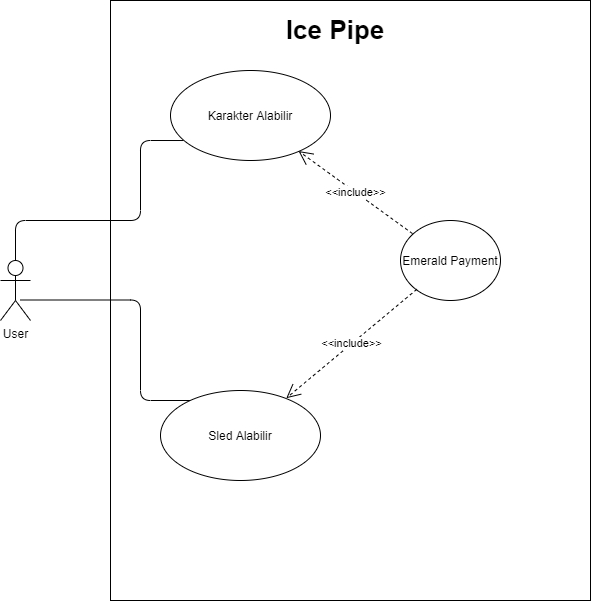

The diagram above was exported from draw.io. Its source (the exported page's mxGraphModel, read from the mxfile embedded in the PNG):
<mxGraphModel dx="1422" dy="762" grid="1" gridSize="10" guides="1" tooltips="1" connect="1" arrows="1" fold="1" page="1" pageScale="1" pageWidth="850" pageHeight="1100" math="0" shadow="0">
  <root>
    <mxCell id="0" />
    <mxCell id="1" parent="0" />
    <mxCell id="AW7N8U6akoHiBNwX4uKj-1" value="" style="whiteSpace=wrap;html=1;fillColor=none;" vertex="1" parent="1">
      <mxGeometry x="160" y="160" width="480" height="600" as="geometry" />
    </mxCell>
    <mxCell id="AW7N8U6akoHiBNwX4uKj-2" value="&lt;font style=&quot;font-size: 26px&quot;&gt;Ice Pipe&lt;/font&gt;" style="text;html=1;strokeColor=none;fillColor=none;align=center;verticalAlign=middle;whiteSpace=wrap;rounded=0;fontStyle=1" vertex="1" parent="1">
      <mxGeometry x="320" y="180" width="130" height="20" as="geometry" />
    </mxCell>
    <mxCell id="AW7N8U6akoHiBNwX4uKj-3" value="User" style="shape=umlActor;verticalLabelPosition=bottom;verticalAlign=top;html=1;fillColor=none;" vertex="1" parent="1">
      <mxGeometry x="50" y="420" width="30" height="60" as="geometry" />
    </mxCell>
    <mxCell id="AW7N8U6akoHiBNwX4uKj-7" value="Karakter Alabilir" style="ellipse;whiteSpace=wrap;html=1;fillColor=none;" vertex="1" parent="1">
      <mxGeometry x="220" y="230" width="160" height="90" as="geometry" />
    </mxCell>
    <mxCell id="AW7N8U6akoHiBNwX4uKj-8" value="Sled Alabilir" style="ellipse;whiteSpace=wrap;html=1;fillColor=none;" vertex="1" parent="1">
      <mxGeometry x="210" y="550" width="160" height="90" as="geometry" />
    </mxCell>
    <mxCell id="AW7N8U6akoHiBNwX4uKj-9" value="" style="endArrow=none;html=1;edgeStyle=orthogonalEdgeStyle;" edge="1" parent="1" target="AW7N8U6akoHiBNwX4uKj-8">
      <mxGeometry relative="1" as="geometry">
        <mxPoint x="70" y="459.5" as="sourcePoint" />
        <mxPoint x="230" y="459.5" as="targetPoint" />
        <Array as="points">
          <mxPoint x="190" y="460" />
          <mxPoint x="190" y="560" />
        </Array>
      </mxGeometry>
    </mxCell>
    <mxCell id="AW7N8U6akoHiBNwX4uKj-12" value="" style="endArrow=none;html=1;edgeStyle=orthogonalEdgeStyle;entryX=0.081;entryY=0.778;entryDx=0;entryDy=0;entryPerimeter=0;" edge="1" parent="1" source="AW7N8U6akoHiBNwX4uKj-3" target="AW7N8U6akoHiBNwX4uKj-7">
      <mxGeometry relative="1" as="geometry">
        <mxPoint x="340" y="470" as="sourcePoint" />
        <mxPoint x="500" y="470" as="targetPoint" />
        <Array as="points">
          <mxPoint x="65" y="380" />
          <mxPoint x="190" y="380" />
          <mxPoint x="190" y="300" />
        </Array>
      </mxGeometry>
    </mxCell>
    <mxCell id="AW7N8U6akoHiBNwX4uKj-15" value="Emerald Payment" style="ellipse;whiteSpace=wrap;html=1;fillColor=none;" vertex="1" parent="1">
      <mxGeometry x="450" y="380" width="100" height="80" as="geometry" />
    </mxCell>
    <mxCell id="AW7N8U6akoHiBNwX4uKj-16" value="&amp;lt;&amp;lt;include&amp;gt;&amp;gt;" style="endArrow=open;endSize=12;dashed=1;html=1;" edge="1" parent="1">
      <mxGeometry width="160" relative="1" as="geometry">
        <mxPoint x="461.989043649256" y="393.1053717184593" as="sourcePoint" />
        <mxPoint x="348.03976823012727" y="310.55383196684215" as="targetPoint" />
      </mxGeometry>
    </mxCell>
    <mxCell id="AW7N8U6akoHiBNwX4uKj-17" value="&amp;lt;&amp;lt;include&amp;gt;&amp;gt;" style="endArrow=open;endSize=12;dashed=1;html=1;" edge="1" parent="1">
      <mxGeometry width="160" relative="1" as="geometry">
        <mxPoint x="466.3078157600894" y="448.80502570222893" as="sourcePoint" />
        <mxPoint x="335.7578284000849" y="557.7018096665961" as="targetPoint" />
      </mxGeometry>
    </mxCell>
  </root>
</mxGraphModel>